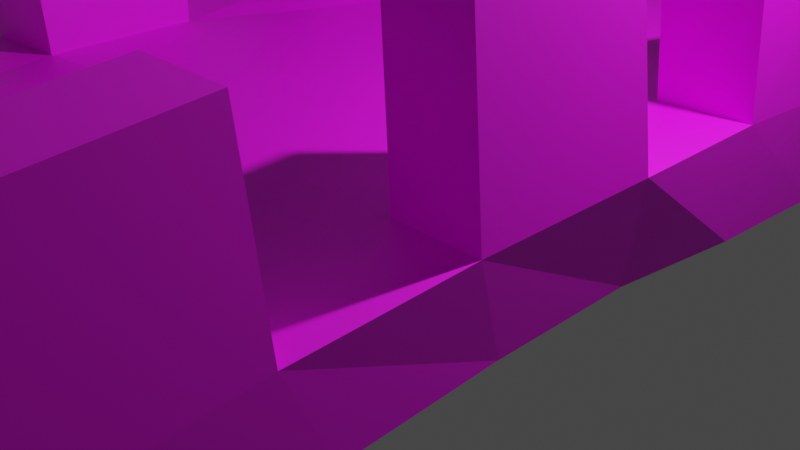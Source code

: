 # Source: Bridge1.blend  (saved by Blender 3.5.10; exported with 4.5.12 LTS)
import bpy
from mathutils import Matrix  # noqa: F401  (used for matrix-valued properties, if any)

bpy.ops.wm.read_factory_settings(use_empty=True)
scene = bpy.context.scene
scene.name = 'Scene'

# ---- collections
col_collection = bpy.data.collections.new('Collection'); scene.collection.children.link(col_collection)

# ---- images (referenced by path relative to the original .blend; pixels are not part of the script)
import os
ASSET_DIR = os.environ.get("B2B_ASSET_DIR", "")  # directory of the original .blend (textures are referenced by path, not embedded)
HERE = os.path.dirname(os.path.abspath(__file__))  # packed textures are extracted next to this script under _unpacked/

def load_image(name, relpath, width, height, colorspace="sRGB"):
    """Load a texture the original file referenced (path relative to the .blend, or extracted next to this script)."""
    p = next((c for c in (os.path.join(HERE, relpath), os.path.join(ASSET_DIR, relpath)) if relpath and os.path.exists(c)), "")
    if p:
        img = bpy.data.images.load(p, check_existing=True)
        img.name = name
    else:  # same state as the original file: an image datablock whose file is absent (Cycles renders it pink)
        img = bpy.data.images.new(name, width, height)
        img.source = "FILE"
        img.filepath = "//" + (relpath or name)
    img.colorspace_settings.name = colorspace
    return img
img_cube_base_color = load_image('Cube Base Color', 'Bridge1.png', 1024, 1024, 'sRGB')

# ---- materials (node trees are filled in below, after node groups)
mat_material_001 = bpy.data.materials.new('Material.001')
mat_material_001.use_transparent_shadow = False

# ---- material node trees
mat_material_001.use_nodes = True; mat_material_001.node_tree.nodes.clear()
_N = mat_material_001.node_tree.nodes; _L = mat_material_001.node_tree.links
n0 = _N.new('ShaderNodeBsdfPrincipled'); n0.name = 'Principled BSDF'; n0.location = (10, 300)
n0.distribution = 'GGX'
n0.subsurface_method = 'RANDOM_WALK_SKIN'
n0.inputs[3].default_value = 1.45
n0.inputs[27].default_value = (0.0, 0.0, 0.0, 1.0)
n0.inputs[28].default_value = 1.0
n1 = _N.new('ShaderNodeOutputMaterial'); n1.name = 'Material Output'; n1.location = (300, 300)
n2 = _N.new('ShaderNodeTexImage'); n2.name = 'Image Texture'; n2.location = (-280, 280)
n2.image = img_cube_base_color
_L.new(n0.outputs[0], n1.inputs[0])
_L.new(n2.outputs[0], n0.inputs[0])
n1.is_active_output = True

# ---- world
world_world = bpy.data.worlds.new('World'); scene.world = world_world
world_world.use_nodes = True; world_world.node_tree.nodes.clear()
_N = world_world.node_tree.nodes; _L = world_world.node_tree.links
n0 = _N.new('ShaderNodeOutputWorld'); n0.name = 'World Output'; n0.location = (300, 300)
n1 = _N.new('ShaderNodeBackground'); n1.name = 'Background'; n1.location = (10, 300)
n1.inputs[0].default_value = (0.05088, 0.05088, 0.05088, 1.0)
_L.new(n1.outputs[0], n0.inputs[0])
n0.is_active_output = True
world_world.color = (0.05088, 0.05088, 0.05088)
world_world.use_sun_shadow = False
world_world.sun_shadow_jitter_overblur = 0.0

# ---- cameras
cam_camera = bpy.data.cameras.new('Camera')
cam_camera.clip_end = 100.0
cam_camera.ortho_scale = 7.314

# ---- lights
light_light = bpy.data.lights.new('Light', 'POINT')
light_light.transmission_factor = 0.0
light_light.energy = 1000.0
light_light.shadow_soft_size = 0.1
light_light.shadow_maximum_resolution = 0.006
light_light.use_absolute_resolution = True

# ---- meshes
me_cube_001 = bpy.data.meshes.new('Cube.001')
me_cube_001.from_pydata([(-3.169, -0.5977, -0.1313), (-3.169, -1.282, 0.7136), (-3.169, 1.282, -0.08935), (-3.196, 0.5889, 0.7628), (3.169, -0.5977, -0.1313), (3.169, -1.282, 0.7136), (3.169, 1.282, -0.08935), (3.169, 0.5977, 0.7556), (-3.189, 18.72, -0.1068), (-3.19, 19.41, 0.7614), (-3.192, 20.61, -0.1577), (-3.169, 21.28, 0.7136), (3.169, 18.72, -0.08935), (3.191, 19.41, 0.7617), (3.169, 20.6, -0.1313), (3.169, 21.28, 0.7136), (-3.169, 16.8, 0.2122), (-3.172, 15.07, 0.4522), (-3.172, 13.5, 0.6295), (-3.169, 12.05, 0.7451), (-3.17, 10.67, 0.8029), (-3.17, 9.325, 0.8031), (-3.169, 7.949, 0.745), (-3.169, 6.499, 0.6284), (-3.169, 4.931, 0.4513), (-3.169, 3.205, 0.2121), (3.169, 3.205, 0.2121), (3.169, 4.931, 0.4513), (3.169, 6.499, 0.6284), (3.169, 7.949, 0.7419), (3.181, 9.325, 0.7902), (3.245, 10.67, 0.7228), (3.242, 12.05, 0.673), (3.228, 13.5, 0.5703), (3.169, 15.07, 0.4513), (3.169, 16.8, 0.2121), (3.169, 2.581, 1.066), (3.169, 4.393, 1.317), (3.186, 6.087, 1.521), (3.251, 7.65, 1.662), (3.323, 9.302, 1.745), (3.289, 10.74, 1.75), (3.267, 12.36, 1.668), (3.267, 13.89, 1.544), (3.229, 15.63, 1.335), (3.339, 17.38, 1.134), (-3.28, 2.612, 1.109), (-3.256, 4.347, 1.333), (-3.328, 6.106, 1.575), (-3.31, 7.605, 1.672), (-3.324, 9.284, 1.755), (-3.298, 10.69, 1.775), (-3.327, 12.38, 1.687), (-3.391, 13.83, 1.614), (-3.344, 15.67, 1.37), (-3.399, 17.33, 1.178), (0.0, 1.282, -0.08935), (0.0, 0.5977, 0.7556), (0.0, -0.5977, -0.1313), (0.0, -1.33, 0.736), (0.0, 20.6, -0.1313), (0.0, 21.28, 0.7136), (-1.716e-10, 18.72, -0.1082), (0.0, 19.4, 0.7556), (-2.152e-09, 16.79, 0.1567), (-2.384e-07, 15.07, 0.4516), (0.0, 13.5, 0.6319), (-2.979e-09, 12.05, 0.6863), (-7.932e-10, 10.67, 0.7618), (2.384e-07, 9.325, 0.8026), (0.0, 7.949, 0.745), (9.163e-10, 6.507, 0.5425), (0.0, 4.931, 0.4513), (2.384e-07, 3.205, 0.2121), (0.0, 17.42, 1.066), (1.025e-09, 15.61, 1.367), (0.0, 13.93, 1.593), (0.0, 12.32, 1.636), (0.0, 10.77, 1.701), (0.0, 9.232, 1.701), (-2.297e-09, 7.677, 1.684), (-2.202e-09, 6.07, 1.601), (0.0, 4.386, 1.375), (4.768e-07, 2.581, 1.066), (1.585, 0.5977, 0.7556), (1.585, -0.5977, -0.1313), (1.585, 21.28, 0.7136), (1.585, 18.71, -0.175), (1.585, 16.79, 0.1748), (1.585, 15.07, 0.4513), (1.585, 13.5, 0.5821), (1.585, 12.05, 0.745), (1.585, 10.68, 0.8026), (1.585, 9.325, 0.8026), (1.585, 7.949, 0.745), (1.584, 6.5, 0.6245), (1.585, 4.947, 0.3242), (1.585, 3.205, 0.2121), (1.585, 1.282, -0.08935), (1.585, -1.319, 0.7307), (1.585, 20.6, -0.1313), (1.585, 19.4, 0.7556), (1.585, 17.42, 1.066), (1.585, 15.61, 1.317), (1.585, 13.92, 1.508), (1.585, 12.32, 1.636), (1.585, 10.77, 1.701), (1.585, 9.232, 1.701), (1.585, 7.68, 1.636), (1.585, 6.079, 1.508), (1.585, 4.393, 1.317), (1.585, 2.568, 1.152), (-1.585, 1.282, -0.08935), (-1.585, -1.324, 0.733), (-1.585, 20.6, -0.1315), (-1.585, 19.4, 0.7556), (-1.583, 17.42, 1.071), (-1.585, 15.61, 1.317), (-1.584, 13.93, 1.644), (-1.584, 12.32, 1.667), (-1.563, 10.76, 1.749), (-1.585, 9.232, 1.701), (-1.585, 7.674, 1.734), (-1.585, 6.077, 1.529), (-1.585, 4.393, 1.317), (-1.585, 2.567, 1.163), (-1.585, 0.5977, 0.7556), (-1.585, -0.616, -0.1708), (-1.585, 21.28, 0.7143), (-1.585, 18.71, -0.1514), (-1.585, 16.8, 0.2121), (-1.585, 15.07, 0.4513), (-1.585, 13.5, 0.6083), (-1.585, 12.05, 0.745), (-1.585, 10.68, 0.8026), (-1.585, 9.325, 0.8026), (-1.585, 7.951, 0.7029), (-1.585, 6.499, 0.6284), (-1.585, 4.931, 0.4513), (-1.585, 3.205, 0.2121), (-2.377, 1.282, -0.08935), (-2.377, -1.322, 0.7322), (-2.377, 20.62, -0.1688), (-2.377, 19.4, 0.7556), (-2.39, 17.39, 1.154), (-2.379, 15.61, 1.318), (-2.37, 13.9, 1.613), (-2.366, 12.34, 1.695), (-2.283, 10.72, 1.927), (-2.379, 9.233, 1.702), (-2.374, 7.672, 1.675), (-2.379, 6.08, 1.509), (-2.378, 4.393, 1.318), (-2.396, 2.586, 1.074), (-2.377, 0.5977, 0.7556), (-2.377, -0.5977, -0.1313), (-2.377, 21.3, 0.7217), (-2.377, 18.71, -0.146), (-2.377, 16.8, 0.2124), (-2.377, 15.07, 0.4513), (-2.377, 13.5, 0.5872), (-2.377, 12.05, 0.745), (-2.376, 10.68, 0.8044), (-2.377, 9.326, 0.7294), (-2.377, 7.949, 0.7449), (-2.377, 6.499, 0.6284), (-2.377, 4.931, 0.4513), (-2.377, 3.205, 0.2121), (2.377, 0.5977, 0.7556), (2.377, -0.6254, -0.1911), (2.377, 21.28, 0.7136), (2.377, 18.72, -0.08935), (2.377, 16.79, 0.2055), (2.377, 15.07, 0.4513), (2.377, 13.5, 0.6284), (2.377, 12.05, 0.6873), (2.377, 10.68, 0.786), (2.382, 9.325, 0.7969), (2.377, 7.958, 0.5938), (2.376, 6.516, 0.4386), (2.377, 4.931, 0.4513), (2.377, 3.205, 0.2121), (2.377, 1.282, -0.08935), (2.377, -1.282, 0.7136), (2.377, 20.6, -0.1313), (2.377, 19.4, 0.7556), (2.406, 17.41, 1.078), (2.379, 15.61, 1.318), (2.377, 13.92, 1.508), (2.377, 12.32, 1.636), (2.377, 10.77, 1.701), (2.377, 9.232, 1.701), (2.383, 7.678, 1.638), (2.371, 6.084, 1.525), (2.377, 4.393, 1.317), (2.377, 2.581, 1.067), (3.19, 7.57, 3.422), (3.185, 9.177, 3.472), (2.356, 9.232, 3.501), (2.397, 7.572, 3.42), (3.162, 10.81, 3.365), (3.169, 12.39, 3.255), (2.359, 12.42, 3.271), (2.25, 10.76, 3.474), (3.168, 14.1, 3.068), (3.169, 15.78, 2.876), (2.377, 15.78, 2.876), (2.357, 14.08, 3.087), (3.169, 19.63, 2.225), (3.156, 17.58, 2.621), (2.377, 19.63, 2.225), (2.241, 17.58, 2.7), (3.151, 4.167, 3.02), (3.165, 5.908, 3.201), (2.373, 5.908, 3.202), (2.357, 4.164, 3.022), (2.377, 0.3582, 2.283), (3.169, 0.3582, 2.283), (3.169, 2.341, 2.594), (2.377, 2.341, 2.594), (-3.169, 0.3301, 2.347), (-3.169, 2.313, 2.658), (-2.363, 2.325, 2.673), (-2.377, 0.3301, 2.347), (-3.19, 4.161, 2.967), (-3.239, 5.922, 3.215), (-2.349, 5.881, 3.182), (-2.355, 4.149, 2.968), (-3.196, 7.556, 3.255), (-3.167, 9.168, 3.277), (-2.316, 9.224, 3.339), (-2.36, 7.574, 3.23), (-3.222, 10.8, 3.142), (-3.19, 12.42, 3.037), (-2.386, 12.4, 3.023), (-2.41, 10.81, 3.119), (-3.26, 14.05, 3.079), (-3.17, 15.77, 2.778), (-2.377, 15.77, 2.778), (-2.41, 14.07, 3.009), (-2.377, 19.68, 2.538), (-3.169, 19.68, 2.538), (-3.169, 17.7, 2.849), (-2.377, 17.7, 2.849)], [], [(0, 1, 3, 2), (12, 13, 45, 35), (6, 7, 5, 4), (155, 141, 1, 0), (182, 6, 4, 169), (154, 3, 1, 141), (8, 9, 11, 10), (184, 170, 15, 14), (14, 15, 13, 12), (171, 12, 35, 172), (184, 14, 12, 171), (156, 11, 9, 143), (143, 9, 241, 240), (9, 8, 16, 55), (172, 35, 34, 173), (173, 34, 33, 174), (174, 33, 32, 175), (175, 32, 31, 176), (176, 31, 30, 177), (177, 30, 29, 178), (178, 29, 28, 179), (179, 28, 27, 180), (180, 27, 26, 181), (181, 26, 6, 182), (35, 45, 44, 34), (34, 44, 43, 33), (33, 43, 42, 32), (32, 42, 41, 31), (31, 41, 40, 30), (30, 40, 39, 29), (29, 39, 38, 28), (28, 38, 37, 27), (27, 37, 36, 26), (26, 36, 7, 6), (144, 55, 54, 145), (145, 54, 237, 238), (146, 53, 52, 147), (51, 148, 235, 232), (148, 51, 50, 149), (49, 150, 231, 228), (150, 49, 48, 151), (152, 151, 226, 227), (152, 47, 46, 153), (154, 153, 222, 223), (55, 16, 17, 54), (54, 17, 18, 53), (53, 18, 19, 52), (52, 19, 20, 51), (51, 20, 21, 50), (50, 21, 22, 49), (49, 22, 23, 48), (48, 23, 24, 47), (47, 24, 25, 46), (46, 25, 2, 3), (111, 83, 57, 84), (110, 82, 83, 111), (109, 81, 82, 110), (108, 80, 81, 109), (107, 79, 80, 108), (106, 78, 79, 107), (105, 77, 78, 106), (104, 76, 77, 105), (103, 75, 76, 104), (102, 74, 75, 103), (139, 73, 56, 112), (138, 72, 73, 139), (137, 71, 72, 138), (136, 70, 71, 137), (135, 69, 70, 136), (134, 68, 69, 135), (133, 67, 68, 134), (132, 66, 67, 133), (131, 65, 66, 132), (130, 64, 65, 131), (101, 63, 74, 102), (86, 61, 63, 101), (114, 60, 62, 129), (129, 62, 64, 130), (114, 128, 61, 60), (84, 57, 59, 99), (112, 56, 58, 127), (85, 99, 59, 58), (169, 183, 99, 85), (168, 84, 99, 183), (170, 86, 101, 185), (185, 101, 102, 186), (186, 102, 103, 187), (187, 103, 104, 188), (188, 104, 105, 189), (189, 105, 106, 190), (190, 106, 107, 191), (191, 107, 108, 192), (192, 108, 109, 193), (193, 109, 110, 194), (194, 110, 111, 195), (195, 111, 84, 168), (73, 97, 98, 56), (72, 96, 97, 73), (71, 95, 96, 72), (70, 94, 95, 71), (69, 93, 94, 70), (68, 92, 93, 69), (67, 91, 92, 68), (66, 90, 91, 67), (65, 89, 90, 66), (64, 88, 89, 65), (60, 100, 87, 62), (62, 87, 88, 64), (60, 61, 86, 100), (56, 98, 85, 58), (140, 112, 127, 155), (142, 156, 128, 114), (157, 129, 130, 158), (142, 114, 129, 157), (158, 130, 131, 159), (159, 131, 132, 160), (160, 132, 133, 161), (161, 133, 134, 162), (162, 134, 135, 163), (163, 135, 136, 164), (164, 136, 137, 165), (165, 137, 138, 166), (166, 138, 139, 167), (167, 139, 112, 140), (83, 125, 126, 57), (82, 124, 125, 83), (81, 123, 124, 82), (80, 122, 123, 81), (79, 121, 122, 80), (78, 120, 121, 79), (77, 119, 120, 78), (76, 118, 119, 77), (75, 117, 118, 76), (74, 116, 117, 75), (63, 115, 116, 74), (61, 128, 115, 63), (57, 126, 113, 59), (58, 59, 113, 127), (25, 167, 140, 2), (24, 166, 167, 25), (23, 165, 166, 24), (22, 164, 165, 23), (21, 163, 164, 22), (20, 162, 163, 21), (19, 161, 162, 20), (18, 160, 161, 19), (17, 159, 160, 18), (16, 158, 159, 17), (10, 142, 157, 8), (8, 157, 158, 16), (10, 11, 156, 142), (2, 140, 155, 0), (125, 153, 154, 126), (124, 152, 153, 125), (123, 151, 152, 124), (122, 150, 151, 123), (121, 149, 150, 122), (120, 148, 149, 121), (119, 147, 148, 120), (118, 146, 147, 119), (117, 145, 146, 118), (116, 144, 145, 117), (115, 143, 144, 116), (128, 156, 143, 115), (126, 154, 141, 113), (127, 113, 141, 155), (195, 168, 216, 219), (37, 194, 195, 36), (193, 194, 215, 214), (39, 192, 193, 38), (191, 192, 199, 198), (41, 190, 191, 40), (42, 189, 202, 201), (43, 188, 189, 42), (43, 44, 205, 204), (45, 186, 187, 44), (13, 185, 210, 208), (15, 170, 185, 13), (7, 168, 183, 5), (4, 5, 183, 169), (97, 181, 182, 98), (96, 180, 181, 97), (95, 179, 180, 96), (94, 178, 179, 95), (93, 177, 178, 94), (92, 176, 177, 93), (91, 175, 176, 92), (90, 174, 175, 91), (89, 173, 174, 90), (88, 172, 173, 89), (100, 184, 171, 87), (87, 171, 172, 88), (100, 86, 170, 184), (98, 182, 169, 85), (197, 198, 199, 196), (39, 40, 197, 196), (192, 39, 196, 199), (40, 191, 198, 197), (201, 202, 203, 200), (41, 42, 201, 200), (190, 41, 200, 203), (189, 190, 203, 202), (205, 206, 207, 204), (44, 187, 206, 205), (188, 43, 204, 207), (187, 188, 207, 206), (208, 210, 211, 209), (45, 13, 208, 209), (186, 45, 209, 211), (185, 186, 211, 210), (213, 214, 215, 212), (37, 38, 213, 212), (194, 37, 212, 215), (38, 193, 214, 213), (218, 219, 216, 217), (7, 36, 218, 217), (36, 195, 219, 218), (168, 7, 217, 216), (222, 221, 220, 223), (3, 154, 223, 220), (153, 46, 221, 222), (46, 3, 220, 221), (226, 225, 224, 227), (47, 152, 227, 224), (151, 48, 225, 226), (48, 47, 224, 225), (230, 229, 228, 231), (50, 49, 228, 229), (149, 50, 229, 230), (150, 149, 230, 231), (234, 233, 232, 235), (52, 51, 232, 233), (148, 147, 234, 235), (147, 52, 233, 234), (238, 237, 236, 239), (53, 146, 239, 236), (54, 53, 236, 237), (146, 145, 238, 239), (240, 241, 242, 243), (55, 144, 243, 242), (144, 143, 240, 243), (9, 55, 242, 241)])
_uv = me_cube_001.uv_layers.new(name='UVMap')
_uv.uv.foreach_set('vector', [0.7445, 0.7129, 0.7177, 0.7346, 0.7163, 0.6748, 0.7432, 0.6531, 0.6008, 0.6531, 0.574, 0.6748, 0.5641, 0.6118, 0.5913, 0.5919, 0.6008, 0.09853, 0.574, 0.07678, 0.5753, 0.01701, 0.6022, 0.03876, 0.7786, 0.1934, 0.8096, 0.1934, 0.8096, 0.2186, 0.7786, 0.2186, 0.429, 0.6313, 0.4542, 0.6313, 0.4542, 0.6911, 0.429, 0.6911, 0.1934, 0.6748, 0.2186, 0.6748, 0.2186, 0.7346, 0.1934, 0.7346, 0.7432, 0.09853, 0.7163, 0.07678, 0.7177, 0.01701, 0.7445, 0.03876, 0.7786, 0.429, 0.8054, 0.429, 0.8054, 0.4542, 0.7786, 0.4542, 0.6022, 0.7129, 0.5753, 0.7346, 0.574, 0.6748, 0.6008, 0.6531, 0.429, 0.07678, 0.4542, 0.07678, 0.4542, 0.1379, 0.429, 0.1379, 0.429, 0.01701, 0.4542, 0.01701, 0.4542, 0.07678, 0.429, 0.07678, 0.1934, 0.01701, 0.2186, 0.01701, 0.2186, 0.07678, 0.1934, 0.07678, 0.8436, 0.1141, 0.8688, 0.1141, 0.8688, 0.1708, 0.8436, 0.1708, 0.7163, 0.07678, 0.7432, 0.09853, 0.7336, 0.1597, 0.7064, 0.1399, 0.429, 0.1379, 0.4542, 0.1379, 0.4542, 0.1929, 0.429, 0.1929, 0.429, 0.1929, 0.4542, 0.1929, 0.4542, 0.2427, 0.429, 0.2427, 0.429, 0.2427, 0.4542, 0.2427, 0.4542, 0.2888, 0.429, 0.2888, 0.429, 0.2888, 0.4542, 0.2888, 0.4542, 0.3326, 0.429, 0.3326, 0.429, 0.3326, 0.4542, 0.3326, 0.4542, 0.3755, 0.429, 0.3755, 0.429, 0.3755, 0.4542, 0.3755, 0.4542, 0.4193, 0.429, 0.4193, 0.429, 0.4193, 0.4542, 0.4193, 0.4542, 0.4654, 0.429, 0.4654, 0.429, 0.4654, 0.4542, 0.4654, 0.4542, 0.5153, 0.429, 0.5153, 0.429, 0.5153, 0.4542, 0.5153, 0.4542, 0.5702, 0.429, 0.5702, 0.429, 0.5702, 0.4542, 0.5702, 0.4542, 0.6313, 0.429, 0.6313, 0.5913, 0.5919, 0.5641, 0.6118, 0.5561, 0.5541, 0.5837, 0.537, 0.5837, 0.537, 0.5561, 0.5541, 0.5501, 0.5005, 0.578, 0.4872, 0.578, 0.4872, 0.5501, 0.5005, 0.546, 0.4496, 0.5743, 0.4411, 0.5743, 0.4411, 0.546, 0.4496, 0.5439, 0.4002, 0.5725, 0.3973, 0.5725, 0.3973, 0.5439, 0.4002, 0.5439, 0.3514, 0.5725, 0.3543, 0.5725, 0.3543, 0.5439, 0.3514, 0.546, 0.302, 0.5743, 0.3106, 0.5743, 0.3106, 0.546, 0.302, 0.5501, 0.2511, 0.578, 0.2645, 0.578, 0.2645, 0.5501, 0.2511, 0.5561, 0.1975, 0.5837, 0.2146, 0.5837, 0.2146, 0.5561, 0.1975, 0.5641, 0.1399, 0.5913, 0.1597, 0.5913, 0.1597, 0.5641, 0.1399, 0.574, 0.07678, 0.6008, 0.09853, 0.1934, 0.1399, 0.2186, 0.1399, 0.2186, 0.1975, 0.1934, 0.1975, 0.344, 0.9133, 0.3692, 0.9133, 0.3692, 0.9597, 0.344, 0.9597, 0.1934, 0.2511, 0.2186, 0.2511, 0.2186, 0.302, 0.1934, 0.302, 0.983, 0.4506, 0.9578, 0.4506, 0.9578, 0.4083, 0.983, 0.4083, 0.1934, 0.3514, 0.2186, 0.3514, 0.2186, 0.4002, 0.1934, 0.4002, 0.9464, 0.8212, 0.9212, 0.8212, 0.9212, 0.7719, 0.9464, 0.7719, 0.1934, 0.4496, 0.2186, 0.4496, 0.2186, 0.5005, 0.1934, 0.5005, 0.1045, 0.8226, 0.1045, 0.7686, 0.1568, 0.7697, 0.1568, 0.8237, 0.1934, 0.5541, 0.2186, 0.5541, 0.2186, 0.6118, 0.1934, 0.6118, 0.344, 0.789, 0.344, 0.7251, 0.3953, 0.7257, 0.3953, 0.7895, 0.7064, 0.1399, 0.7336, 0.1597, 0.726, 0.2146, 0.6985, 0.1975, 0.6985, 0.1975, 0.726, 0.2146, 0.7204, 0.2645, 0.6924, 0.2511, 0.6924, 0.2511, 0.7204, 0.2645, 0.7167, 0.3106, 0.6883, 0.302, 0.6883, 0.302, 0.7167, 0.3106, 0.7148, 0.3543, 0.6863, 0.3514, 0.6863, 0.3514, 0.7148, 0.3543, 0.7148, 0.3973, 0.6863, 0.4002, 0.6863, 0.4002, 0.7148, 0.3973, 0.7167, 0.4411, 0.6883, 0.4496, 0.6883, 0.4496, 0.7167, 0.4411, 0.7204, 0.4872, 0.6924, 0.5005, 0.6924, 0.5005, 0.7204, 0.4872, 0.726, 0.537, 0.6985, 0.5541, 0.6985, 0.5541, 0.726, 0.537, 0.7336, 0.5919, 0.7064, 0.6118, 0.7064, 0.6118, 0.7336, 0.5919, 0.7432, 0.6531, 0.7163, 0.6748, 0.0674, 0.6118, 0.1178, 0.6118, 0.1178, 0.6748, 0.0674, 0.6748, 0.0674, 0.5541, 0.1178, 0.5541, 0.1178, 0.6118, 0.0674, 0.6118, 0.0674, 0.5005, 0.1178, 0.5005, 0.1178, 0.5541, 0.0674, 0.5541, 0.0674, 0.4496, 0.1178, 0.4496, 0.1178, 0.5005, 0.0674, 0.5005, 0.0674, 0.4002, 0.1178, 0.4002, 0.1178, 0.4496, 0.0674, 0.4496, 0.0674, 0.3514, 0.1178, 0.3514, 0.1178, 0.4002, 0.0674, 0.4002, 0.0674, 0.302, 0.1178, 0.302, 0.1178, 0.3514, 0.0674, 0.3514, 0.0674, 0.2511, 0.1178, 0.2511, 0.1178, 0.302, 0.0674, 0.302, 0.0674, 0.1975, 0.1178, 0.1975, 0.1178, 0.2511, 0.0674, 0.2511, 0.0674, 0.1399, 0.1178, 0.1399, 0.1178, 0.1975, 0.0674, 0.1975, 0.303, 0.5702, 0.3534, 0.5702, 0.3534, 0.6313, 0.303, 0.6313, 0.303, 0.5153, 0.3534, 0.5153, 0.3534, 0.5702, 0.303, 0.5702, 0.303, 0.4654, 0.3534, 0.4654, 0.3534, 0.5153, 0.303, 0.5153, 0.303, 0.4193, 0.3534, 0.4193, 0.3534, 0.4654, 0.303, 0.4654, 0.303, 0.3755, 0.3534, 0.3755, 0.3534, 0.4193, 0.303, 0.4193, 0.303, 0.3326, 0.3534, 0.3326, 0.3534, 0.3755, 0.303, 0.3755, 0.303, 0.2888, 0.3534, 0.2888, 0.3534, 0.3326, 0.303, 0.3326, 0.303, 0.2427, 0.3534, 0.2427, 0.3534, 0.2888, 0.303, 0.2888, 0.303, 0.1929, 0.3534, 0.1929, 0.3534, 0.2427, 0.303, 0.2427, 0.303, 0.1379, 0.3534, 0.1379, 0.3534, 0.1929, 0.303, 0.1929, 0.0674, 0.07678, 0.1178, 0.07678, 0.1178, 0.1399, 0.0674, 0.1399, 0.0674, 0.01701, 0.1178, 0.01701, 0.1178, 0.07678, 0.0674, 0.07678, 0.303, 0.01701, 0.3534, 0.01701, 0.3534, 0.07678, 0.303, 0.07678, 0.303, 0.07678, 0.3534, 0.07678, 0.3534, 0.1379, 0.303, 0.1379, 0.7786, 0.303, 0.8054, 0.303, 0.8054, 0.3534, 0.7786, 0.3534, 0.0674, 0.6748, 0.1178, 0.6748, 0.1178, 0.7346, 0.0674, 0.7346, 0.303, 0.6313, 0.3534, 0.6313, 0.3534, 0.6911, 0.303, 0.6911, 0.7786, 0.0674, 0.8096, 0.0674, 0.8096, 0.1178, 0.7786, 0.1178, 0.7786, 0.0422, 0.8096, 0.0422, 0.8096, 0.0674, 0.7786, 0.0674, 0.0422, 0.6748, 0.0674, 0.6748, 0.0674, 0.7346, 0.0422, 0.7346, 0.0422, 0.01701, 0.0674, 0.01701, 0.0674, 0.07678, 0.0422, 0.07678, 0.0422, 0.07678, 0.0674, 0.07678, 0.0674, 0.1399, 0.0422, 0.1399, 0.0422, 0.1399, 0.0674, 0.1399, 0.0674, 0.1975, 0.0422, 0.1975, 0.0422, 0.1975, 0.0674, 0.1975, 0.0674, 0.2511, 0.0422, 0.2511, 0.0422, 0.2511, 0.0674, 0.2511, 0.0674, 0.302, 0.0422, 0.302, 0.0422, 0.302, 0.0674, 0.302, 0.0674, 0.3514, 0.0422, 0.3514, 0.0422, 0.3514, 0.0674, 0.3514, 0.0674, 0.4002, 0.0422, 0.4002, 0.0422, 0.4002, 0.0674, 0.4002, 0.0674, 0.4496, 0.0422, 0.4496, 0.0422, 0.4496, 0.0674, 0.4496, 0.0674, 0.5005, 0.0422, 0.5005, 0.0422, 0.5005, 0.0674, 0.5005, 0.0674, 0.5541, 0.0422, 0.5541, 0.0422, 0.5541, 0.0674, 0.5541, 0.0674, 0.6118, 0.0422, 0.6118, 0.0422, 0.6118, 0.0674, 0.6118, 0.0674, 0.6748, 0.0422, 0.6748, 0.3534, 0.5702, 0.4038, 0.5702, 0.4038, 0.6313, 0.3534, 0.6313, 0.3534, 0.5153, 0.4038, 0.5153, 0.4038, 0.5702, 0.3534, 0.5702, 0.3534, 0.4654, 0.4038, 0.4654, 0.4038, 0.5153, 0.3534, 0.5153, 0.3534, 0.4193, 0.4038, 0.4193, 0.4038, 0.4654, 0.3534, 0.4654, 0.3534, 0.3755, 0.4038, 0.3755, 0.4038, 0.4193, 0.3534, 0.4193, 0.3534, 0.3326, 0.4038, 0.3326, 0.4038, 0.3755, 0.3534, 0.3755, 0.3534, 0.2888, 0.4038, 0.2888, 0.4038, 0.3326, 0.3534, 0.3326, 0.3534, 0.2427, 0.4038, 0.2427, 0.4038, 0.2888, 0.3534, 0.2888, 0.3534, 0.1929, 0.4038, 0.1929, 0.4038, 0.2427, 0.3534, 0.2427, 0.3534, 0.1379, 0.4038, 0.1379, 0.4038, 0.1929, 0.3534, 0.1929, 0.3534, 0.01701, 0.4038, 0.01701, 0.4038, 0.07678, 0.3534, 0.07678, 0.3534, 0.07678, 0.4038, 0.07678, 0.4038, 0.1379, 0.3534, 0.1379, 0.7786, 0.3534, 0.8054, 0.3534, 0.8054, 0.4038, 0.7786, 0.4038, 0.3534, 0.6313, 0.4038, 0.6313, 0.4038, 0.6911, 0.3534, 0.6911, 0.2778, 0.6313, 0.303, 0.6313, 0.303, 0.6911, 0.2778, 0.6911, 0.7786, 0.2778, 0.8054, 0.2778, 0.8054, 0.303, 0.7786, 0.303, 0.2778, 0.07678, 0.303, 0.07678, 0.303, 0.1379, 0.2778, 0.1379, 0.2778, 0.01701, 0.303, 0.01701, 0.303, 0.07678, 0.2778, 0.07678, 0.2778, 0.1379, 0.303, 0.1379, 0.303, 0.1929, 0.2778, 0.1929, 0.2778, 0.1929, 0.303, 0.1929, 0.303, 0.2427, 0.2778, 0.2427, 0.2778, 0.2427, 0.303, 0.2427, 0.303, 0.2888, 0.2778, 0.2888, 0.2778, 0.2888, 0.303, 0.2888, 0.303, 0.3326, 0.2778, 0.3326, 0.2778, 0.3326, 0.303, 0.3326, 0.303, 0.3755, 0.2778, 0.3755, 0.2778, 0.3755, 0.303, 0.3755, 0.303, 0.4193, 0.2778, 0.4193, 0.2778, 0.4193, 0.303, 0.4193, 0.303, 0.4654, 0.2778, 0.4654, 0.2778, 0.4654, 0.303, 0.4654, 0.303, 0.5153, 0.2778, 0.5153, 0.2778, 0.5153, 0.303, 0.5153, 0.303, 0.5702, 0.2778, 0.5702, 0.2778, 0.5702, 0.303, 0.5702, 0.303, 0.6313, 0.2778, 0.6313, 0.1178, 0.6118, 0.1682, 0.6118, 0.1682, 0.6748, 0.1178, 0.6748, 0.1178, 0.5541, 0.1682, 0.5541, 0.1682, 0.6118, 0.1178, 0.6118, 0.1178, 0.5005, 0.1682, 0.5005, 0.1682, 0.5541, 0.1178, 0.5541, 0.1178, 0.4496, 0.1682, 0.4496, 0.1682, 0.5005, 0.1178, 0.5005, 0.1178, 0.4002, 0.1682, 0.4002, 0.1682, 0.4496, 0.1178, 0.4496, 0.1178, 0.3514, 0.1682, 0.3514, 0.1682, 0.4002, 0.1178, 0.4002, 0.1178, 0.302, 0.1682, 0.302, 0.1682, 0.3514, 0.1178, 0.3514, 0.1178, 0.2511, 0.1682, 0.2511, 0.1682, 0.302, 0.1178, 0.302, 0.1178, 0.1975, 0.1682, 0.1975, 0.1682, 0.2511, 0.1178, 0.2511, 0.1178, 0.1399, 0.1682, 0.1399, 0.1682, 0.1975, 0.1178, 0.1975, 0.1178, 0.07678, 0.1682, 0.07678, 0.1682, 0.1399, 0.1178, 0.1399, 0.1178, 0.01701, 0.1682, 0.01701, 0.1682, 0.07678, 0.1178, 0.07678, 0.1178, 0.6748, 0.1682, 0.6748, 0.1682, 0.7346, 0.1178, 0.7346, 0.7786, 0.1178, 0.8096, 0.1178, 0.8096, 0.1682, 0.7786, 0.1682, 0.2526, 0.5702, 0.2778, 0.5702, 0.2778, 0.6313, 0.2526, 0.6313, 0.2526, 0.5153, 0.2778, 0.5153, 0.2778, 0.5702, 0.2526, 0.5702, 0.2526, 0.4654, 0.2778, 0.4654, 0.2778, 0.5153, 0.2526, 0.5153, 0.2526, 0.4193, 0.2778, 0.4193, 0.2778, 0.4654, 0.2526, 0.4654, 0.2526, 0.3755, 0.2778, 0.3755, 0.2778, 0.4193, 0.2526, 0.4193, 0.2526, 0.3326, 0.2778, 0.3326, 0.2778, 0.3755, 0.2526, 0.3755, 0.2526, 0.2888, 0.2778, 0.2888, 0.2778, 0.3326, 0.2526, 0.3326, 0.2526, 0.2427, 0.2778, 0.2427, 0.2778, 0.2888, 0.2526, 0.2888, 0.2526, 0.1929, 0.2778, 0.1929, 0.2778, 0.2427, 0.2526, 0.2427, 0.2526, 0.1379, 0.2778, 0.1379, 0.2778, 0.1929, 0.2526, 0.1929, 0.2526, 0.01701, 0.2778, 0.01701, 0.2778, 0.07678, 0.2526, 0.07678, 0.2526, 0.07678, 0.2778, 0.07678, 0.2778, 0.1379, 0.2526, 0.1379, 0.7786, 0.2526, 0.8054, 0.2526, 0.8054, 0.2778, 0.7786, 0.2778, 0.2526, 0.6313, 0.2778, 0.6313, 0.2778, 0.6911, 0.2526, 0.6911, 0.1682, 0.6118, 0.1934, 0.6118, 0.1934, 0.6748, 0.1682, 0.6748, 0.1682, 0.5541, 0.1934, 0.5541, 0.1934, 0.6118, 0.1682, 0.6118, 0.1682, 0.5005, 0.1934, 0.5005, 0.1934, 0.5541, 0.1682, 0.5541, 0.1682, 0.4496, 0.1934, 0.4496, 0.1934, 0.5005, 0.1682, 0.5005, 0.1682, 0.4002, 0.1934, 0.4002, 0.1934, 0.4496, 0.1682, 0.4496, 0.1682, 0.3514, 0.1934, 0.3514, 0.1934, 0.4002, 0.1682, 0.4002, 0.1682, 0.302, 0.1934, 0.302, 0.1934, 0.3514, 0.1682, 0.3514, 0.1682, 0.2511, 0.1934, 0.2511, 0.1934, 0.302, 0.1682, 0.302, 0.1682, 0.1975, 0.1934, 0.1975, 0.1934, 0.2511, 0.1682, 0.2511, 0.1682, 0.1399, 0.1934, 0.1399, 0.1934, 0.1975, 0.1682, 0.1975, 0.1682, 0.07678, 0.1934, 0.07678, 0.1934, 0.1399, 0.1682, 0.1399, 0.1682, 0.01701, 0.1934, 0.01701, 0.1934, 0.07678, 0.1682, 0.07678, 0.1682, 0.6748, 0.1934, 0.6748, 0.1934, 0.7346, 0.1682, 0.7346, 0.7786, 0.1682, 0.8096, 0.1682, 0.8096, 0.1934, 0.7786, 0.1934, 0.7786, 0.552, 0.7786, 0.4882, 0.8277, 0.4882, 0.8277, 0.552, 0.01701, 0.5541, 0.0422, 0.5541, 0.0422, 0.6118, 0.01701, 0.6118, 0.01701, 0.8226, 0.01701, 0.7686, 0.07053, 0.7686, 0.07053, 0.8226, 0.01701, 0.4496, 0.0422, 0.4496, 0.0422, 0.5005, 0.01701, 0.5005, 0.5376, 0.8244, 0.4882, 0.8244, 0.4882, 0.7686, 0.5376, 0.7686, 0.01701, 0.3514, 0.0422, 0.3514, 0.0422, 0.4002, 0.01701, 0.4002, 0.4882, 0.8584, 0.5134, 0.8584, 0.5134, 0.9099, 0.4882, 0.9099, 0.01701, 0.2511, 0.0422, 0.2511, 0.0422, 0.302, 0.01701, 0.302, 0.5501, 0.5005, 0.5561, 0.5541, 0.5065, 0.5597, 0.5005, 0.5061, 0.01701, 0.1399, 0.0422, 0.1399, 0.0422, 0.1975, 0.01701, 0.1975, 0.4032, 0.9124, 0.4284, 0.9124, 0.4284, 0.9591, 0.4032, 0.9591, 0.01701, 0.01701, 0.0422, 0.01701, 0.0422, 0.07678, 0.01701, 0.07678, 0.01701, 0.6748, 0.0422, 0.6748, 0.0422, 0.7346, 0.01701, 0.7346, 0.7786, 0.01701, 0.8096, 0.01701, 0.8096, 0.0422, 0.7786, 0.0422, 0.4038, 0.5702, 0.429, 0.5702, 0.429, 0.6313, 0.4038, 0.6313, 0.4038, 0.5153, 0.429, 0.5153, 0.429, 0.5702, 0.4038, 0.5702, 0.4038, 0.4654, 0.429, 0.4654, 0.429, 0.5153, 0.4038, 0.5153, 0.4038, 0.4193, 0.429, 0.4193, 0.429, 0.4654, 0.4038, 0.4654, 0.4038, 0.3755, 0.429, 0.3755, 0.429, 0.4193, 0.4038, 0.4193, 0.4038, 0.3326, 0.429, 0.3326, 0.429, 0.3755, 0.4038, 0.3755, 0.4038, 0.2888, 0.429, 0.2888, 0.429, 0.3326, 0.4038, 0.3326, 0.4038, 0.2427, 0.429, 0.2427, 0.429, 0.2888, 0.4038, 0.2888, 0.4038, 0.1929, 0.429, 0.1929, 0.429, 0.2427, 0.4038, 0.2427, 0.4038, 0.1379, 0.429, 0.1379, 0.429, 0.1929, 0.4038, 0.1929, 0.4038, 0.01701, 0.429, 0.01701, 0.429, 0.07678, 0.4038, 0.07678, 0.4038, 0.07678, 0.429, 0.07678, 0.429, 0.1379, 0.4038, 0.1379, 0.7786, 0.4038, 0.8054, 0.4038, 0.8054, 0.429, 0.7786, 0.429, 0.4038, 0.6313, 0.429, 0.6313, 0.429, 0.6911, 0.4038, 0.6911, 0.921, 0.4882, 0.9461, 0.4882, 0.9461, 0.5375, 0.921, 0.5375, 0.546, 0.302, 0.5439, 0.3514, 0.4882, 0.3491, 0.4902, 0.2997, 0.4284, 0.8784, 0.4032, 0.8784, 0.4032, 0.8236, 0.4284, 0.8236, 0.344, 0.8236, 0.3692, 0.8236, 0.3692, 0.8793, 0.344, 0.8793, 0.9191, 0.586, 0.9443, 0.586, 0.9443, 0.6354, 0.9191, 0.6354, 0.5439, 0.4002, 0.546, 0.4496, 0.4945, 0.4518, 0.4924, 0.4024, 0.8986, 0.2526, 0.9238, 0.2526, 0.9238, 0.3023, 0.8986, 0.3023, 0.6951, 0.7686, 0.7445, 0.7686, 0.7445, 0.8202, 0.6951, 0.8202, 0.8851, 0.6397, 0.8599, 0.6397, 0.8599, 0.586, 0.8851, 0.586, 0.8986, 0.3363, 0.9238, 0.3363, 0.9238, 0.3859, 0.8986, 0.3859, 0.2778, 0.9535, 0.2526, 0.9535, 0.2526, 0.9064, 0.2778, 0.9064, 0.8284, 0.6839, 0.8284, 0.7379, 0.7786, 0.7379, 0.7786, 0.6839, 0.8394, 0.2526, 0.8646, 0.2526, 0.8646, 0.3157, 0.8394, 0.3157, 0.5641, 0.6118, 0.574, 0.6748, 0.5272, 0.6822, 0.5173, 0.6191, 0.983, 0.2965, 0.9578, 0.2965, 0.9578, 0.2526, 0.983, 0.2526, 0.7786, 0.6499, 0.7786, 0.586, 0.8259, 0.586, 0.8259, 0.6499, 0.862, 0.7719, 0.8872, 0.7719, 0.8872, 0.8255, 0.862, 0.8255, 0.5561, 0.1975, 0.5501, 0.2511, 0.4969, 0.2451, 0.5029, 0.1915, 0.01701, 0.8566, 0.0422, 0.8566, 0.0422, 0.9098, 0.01701, 0.9098, 0.8038, 0.9092, 0.7786, 0.9092, 0.7786, 0.856, 0.8038, 0.856, 0.8436, 0.01701, 0.8688, 0.01701, 0.8688, 0.08008, 0.8436, 0.08008, 0.574, 0.07678, 0.5641, 0.1399, 0.5155, 0.1322, 0.5254, 0.06916, 0.9217, 0.6839, 0.9469, 0.6839, 0.9469, 0.7325, 0.9217, 0.7325, 0.9212, 0.8552, 0.9464, 0.8552, 0.9464, 0.9042, 0.9212, 0.9042, 0.8394, 0.3497, 0.8646, 0.3497, 0.8646, 0.4128, 0.8394, 0.4128, 0.5474, 0.8584, 0.5726, 0.8584, 0.5726, 0.9097, 0.5474, 0.9097, 0.862, 0.8595, 0.8872, 0.8595, 0.8872, 0.9101, 0.862, 0.9101, 0.7064, 0.6118, 0.7163, 0.6748, 0.6657, 0.6834, 0.6558, 0.6203, 0.8624, 0.6839, 0.8876, 0.6839, 0.8876, 0.7375, 0.8624, 0.7375, 0.6144, 0.8566, 0.6396, 0.8566, 0.6396, 0.9087, 0.6144, 0.9087, 0.1045, 0.8577, 0.1297, 0.8577, 0.1297, 0.9095, 0.1045, 0.9095, 0.6924, 0.5005, 0.6985, 0.5541, 0.6467, 0.5611, 0.6406, 0.5074, 0.9028, 0.01701, 0.928, 0.01701, 0.928, 0.06636, 0.9028, 0.06636, 0.6863, 0.4002, 0.6883, 0.4496, 0.6383, 0.4517, 0.6362, 0.4023, 0.1908, 0.8657, 0.216, 0.8657, 0.216, 0.9158, 0.1908, 0.9158, 0.7786, 0.7719, 0.828, 0.7719, 0.828, 0.822, 0.7786, 0.822, 0.9028, 0.1004, 0.928, 0.1004, 0.928, 0.1497, 0.9028, 0.1497, 0.6883, 0.302, 0.6863, 0.3514, 0.6425, 0.3496, 0.6445, 0.3002, 0.2526, 0.8724, 0.2526, 0.823, 0.2964, 0.823, 0.2964, 0.8724, 0.9578, 0.3305, 0.983, 0.3305, 0.983, 0.3743, 0.9578, 0.3743, 0.8617, 0.4882, 0.8869, 0.4882, 0.8869, 0.5418, 0.8617, 0.5418, 0.9464, 0.9823, 0.9212, 0.9823, 0.9212, 0.9382, 0.9464, 0.9382, 0.6985, 0.1975, 0.6924, 0.2511, 0.646, 0.2459, 0.652, 0.1923, 0.6144, 0.8226, 0.6144, 0.7686, 0.6611, 0.7686, 0.6611, 0.8226, 0.1908, 0.7686, 0.216, 0.7686, 0.216, 0.8317, 0.1908, 0.8317, 0.6951, 0.8542, 0.7203, 0.8542, 0.7203, 0.9074, 0.6951, 0.9074, 0.31, 0.7251, 0.31, 0.789, 0.2526, 0.789, 0.2526, 0.7251, 0.7163, 0.07678, 0.7064, 0.1399, 0.6498, 0.131, 0.6596, 0.06789])
me_cube_001.materials.append(mat_material_001)
me_cube_001.update()

# ---- objects
ob_light = bpy.data.objects.new('Light', light_light)
ob_camera = bpy.data.objects.new('Camera', cam_camera)
ob_cube = bpy.data.objects.new('Cube', me_cube_001)

# ---- transforms, parenting, visibility, modifiers, constraints
ob_light.location = (4.076, 1.005, 5.904)
ob_light.rotation_euler = (0.6503, 0.05522, 1.866)
ob_light.lock_rotations_4d = False
ob_light.empty_display_type = 'ARROWS'
ob_light.color = (0.0, 0.0, 0.0, 0.0)
ob_light.lineart.crease_threshold = 0.0
ob_camera.location = (7.359, -6.926, 4.958)
ob_camera.rotation_euler = (1.109, 0.0, 0.8149)
ob_camera.lock_rotations_4d = False
ob_camera.empty_display_type = 'ARROWS'
ob_camera.color = (0.0, 0.0, 0.0, 0.0)
ob_camera.display_type = 'WIRE'
ob_camera.lineart.crease_threshold = 0.0
ob_cube.location = (0.0, -10.0, 0.0)

# ---- collection membership
col_collection.objects.link(ob_light)
col_collection.objects.link(ob_camera)
col_collection.objects.link(ob_cube)

# ---- scene / render settings (as saved in the file)
scene.camera = ob_camera
scene.frame_start = 1; scene.frame_end = 250; scene.frame_set(1)
scene.render.engine = 'BLENDER_EEVEE_NEXT'
scene.cycles.sampling_pattern = 'TABULATED_SOBOL'
scene.view_settings.view_transform = 'Filmic'
bpy.context.view_layer.update()
